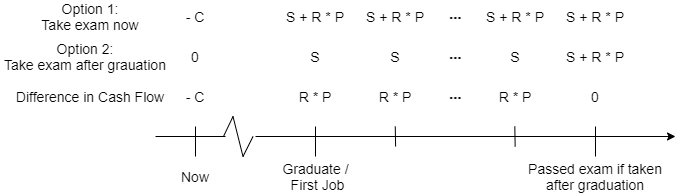

The diagram above was exported from draw.io. Its source (the exported page's mxGraphModel, read from the mxfile embedded in the PNG):
<mxGraphModel dx="1185" dy="718" grid="1" gridSize="10" guides="1" tooltips="1" connect="1" arrows="1" fold="1" page="1" pageScale="1" pageWidth="850" pageHeight="1100" math="0" shadow="0">
  <root>
    <mxCell id="0" />
    <mxCell id="1" parent="0" />
    <mxCell id="fv2mm21mm3sFguERZsS6-1" value="" style="endArrow=classic;html=1;" parent="1" edge="1">
      <mxGeometry width="50" height="50" relative="1" as="geometry">
        <mxPoint x="380" y="320" as="sourcePoint" />
        <mxPoint x="800" y="320" as="targetPoint" />
      </mxGeometry>
    </mxCell>
    <mxCell id="fv2mm21mm3sFguERZsS6-2" value="" style="endArrow=none;html=1;" parent="1" edge="1">
      <mxGeometry width="50" height="50" relative="1" as="geometry">
        <mxPoint x="320" y="340" as="sourcePoint" />
        <mxPoint x="320" y="310" as="targetPoint" />
      </mxGeometry>
    </mxCell>
    <mxCell id="fv2mm21mm3sFguERZsS6-3" value="" style="endArrow=none;html=1;" parent="1" edge="1">
      <mxGeometry width="50" height="50" relative="1" as="geometry">
        <mxPoint x="440" y="340" as="sourcePoint" />
        <mxPoint x="440" y="310" as="targetPoint" />
      </mxGeometry>
    </mxCell>
    <mxCell id="fv2mm21mm3sFguERZsS6-4" value="" style="endArrow=none;html=1;" parent="1" edge="1">
      <mxGeometry width="50" height="50" relative="1" as="geometry">
        <mxPoint x="720" y="340" as="sourcePoint" />
        <mxPoint x="720" y="310" as="targetPoint" />
      </mxGeometry>
    </mxCell>
    <mxCell id="fv2mm21mm3sFguERZsS6-5" value="&lt;font style=&quot;font-size: 14px&quot;&gt;Graduate /&lt;br&gt;&amp;nbsp;First Job&lt;/font&gt;" style="text;html=1;strokeColor=none;fillColor=none;align=center;verticalAlign=middle;whiteSpace=wrap;rounded=0;" parent="1" vertex="1">
      <mxGeometry x="377.5" y="350" width="125" height="20" as="geometry" />
    </mxCell>
    <mxCell id="fv2mm21mm3sFguERZsS6-6" value="&lt;font style=&quot;font-size: 14px&quot;&gt;Now&lt;/font&gt;" style="text;html=1;strokeColor=none;fillColor=none;align=center;verticalAlign=middle;whiteSpace=wrap;rounded=0;" parent="1" vertex="1">
      <mxGeometry x="300" y="350" width="40" height="20" as="geometry" />
    </mxCell>
    <mxCell id="fv2mm21mm3sFguERZsS6-7" value="&lt;font style=&quot;font-size: 14px&quot;&gt;Passed exam if taken after graduation&lt;/font&gt;" style="text;html=1;strokeColor=none;fillColor=none;align=center;verticalAlign=middle;whiteSpace=wrap;rounded=0;" parent="1" vertex="1">
      <mxGeometry x="640" y="350" width="160" height="20" as="geometry" />
    </mxCell>
    <mxCell id="fv2mm21mm3sFguERZsS6-9" value="&lt;font style=&quot;font-size: 14px&quot;&gt;Option 1:&lt;br&gt;Take exam now&lt;/font&gt;" style="text;html=1;strokeColor=none;fillColor=none;align=center;verticalAlign=middle;whiteSpace=wrap;rounded=0;" parent="1" vertex="1">
      <mxGeometry x="135" y="185" width="160" height="30" as="geometry" />
    </mxCell>
    <mxCell id="fv2mm21mm3sFguERZsS6-10" value="&lt;font style=&quot;font-size: 14px&quot;&gt;Option 2:&lt;br&gt;&lt;div&gt;&lt;span&gt;Take exam after grauation&lt;/span&gt;&lt;/div&gt;&lt;/font&gt;" style="text;html=1;strokeColor=none;fillColor=none;align=center;verticalAlign=middle;whiteSpace=wrap;rounded=0;" parent="1" vertex="1">
      <mxGeometry x="125" y="225" width="170" height="30" as="geometry" />
    </mxCell>
    <mxCell id="fv2mm21mm3sFguERZsS6-14" value="&lt;font style=&quot;font-size: 14px&quot;&gt;Difference in Cash Flow&lt;/font&gt;" style="text;html=1;strokeColor=none;fillColor=none;align=center;verticalAlign=middle;whiteSpace=wrap;rounded=0;" parent="1" vertex="1">
      <mxGeometry x="135" y="265" width="160" height="30" as="geometry" />
    </mxCell>
    <mxCell id="fv2mm21mm3sFguERZsS6-15" value="&lt;span style=&quot;font-size: 14px;&quot;&gt;R * P&lt;/span&gt;" style="text;html=1;strokeColor=none;fillColor=none;align=center;verticalAlign=middle;whiteSpace=wrap;rounded=0;fontSize=14;" parent="1" vertex="1">
      <mxGeometry x="420" y="270" width="40" height="20" as="geometry" />
    </mxCell>
    <mxCell id="fv2mm21mm3sFguERZsS6-17" value="&lt;span style=&quot;font-size: 14px;&quot;&gt;R * P&lt;/span&gt;" style="text;html=1;strokeColor=none;fillColor=none;align=center;verticalAlign=middle;whiteSpace=wrap;rounded=0;fontSize=14;" parent="1" vertex="1">
      <mxGeometry x="500" y="270" width="40" height="20" as="geometry" />
    </mxCell>
    <mxCell id="fv2mm21mm3sFguERZsS6-18" value="&lt;font style=&quot;font-size: 14px;&quot;&gt;0&lt;/font&gt;" style="text;html=1;strokeColor=none;fillColor=none;align=center;verticalAlign=middle;whiteSpace=wrap;rounded=0;fontSize=14;" parent="1" vertex="1">
      <mxGeometry x="700" y="270" width="40" height="20" as="geometry" />
    </mxCell>
    <mxCell id="fv2mm21mm3sFguERZsS6-19" value="&lt;span style=&quot;font-size: 14px;&quot;&gt;R * P&lt;/span&gt;" style="text;html=1;strokeColor=none;fillColor=none;align=center;verticalAlign=middle;whiteSpace=wrap;rounded=0;fontSize=14;" parent="1" vertex="1">
      <mxGeometry x="620" y="270" width="40" height="20" as="geometry" />
    </mxCell>
    <mxCell id="fv2mm21mm3sFguERZsS6-20" value="&lt;font style=&quot;font-size: 14px;&quot;&gt;&lt;b style=&quot;font-size: 14px;&quot;&gt;⋯&lt;/b&gt;&lt;/font&gt;" style="text;html=1;strokeColor=none;fillColor=none;align=center;verticalAlign=middle;whiteSpace=wrap;rounded=0;fontSize=14;" parent="1" vertex="1">
      <mxGeometry x="560" y="270" width="40" height="20" as="geometry" />
    </mxCell>
    <mxCell id="fv2mm21mm3sFguERZsS6-22" value="&lt;font style=&quot;font-size: 14px;&quot;&gt;S + R * P&lt;/font&gt;" style="text;html=1;strokeColor=none;fillColor=none;align=center;verticalAlign=middle;whiteSpace=wrap;rounded=0;fontSize=14;" parent="1" vertex="1">
      <mxGeometry x="410" y="190" width="60" height="20" as="geometry" />
    </mxCell>
    <mxCell id="fv2mm21mm3sFguERZsS6-27" value="&lt;font style=&quot;font-size: 14px;&quot;&gt;&lt;b style=&quot;font-size: 14px;&quot;&gt;⋯&lt;/b&gt;&lt;/font&gt;" style="text;html=1;strokeColor=none;fillColor=none;align=center;verticalAlign=middle;whiteSpace=wrap;rounded=0;fontSize=14;" parent="1" vertex="1">
      <mxGeometry x="560" y="230" width="40" height="20" as="geometry" />
    </mxCell>
    <mxCell id="fv2mm21mm3sFguERZsS6-28" value="&lt;font style=&quot;font-size: 14px;&quot;&gt;&lt;b style=&quot;font-size: 14px;&quot;&gt;⋯&lt;/b&gt;&lt;/font&gt;" style="text;html=1;strokeColor=none;fillColor=none;align=center;verticalAlign=middle;whiteSpace=wrap;rounded=0;fontSize=14;" parent="1" vertex="1">
      <mxGeometry x="560" y="190" width="40" height="20" as="geometry" />
    </mxCell>
    <mxCell id="fv2mm21mm3sFguERZsS6-31" value="&lt;font style=&quot;font-size: 14px;&quot;&gt;S&lt;/font&gt;" style="text;html=1;strokeColor=none;fillColor=none;align=center;verticalAlign=middle;whiteSpace=wrap;rounded=0;fontSize=14;" parent="1" vertex="1">
      <mxGeometry x="620" y="230" width="40" height="20" as="geometry" />
    </mxCell>
    <mxCell id="fv2mm21mm3sFguERZsS6-32" value="&lt;font style=&quot;font-size: 14px;&quot;&gt;S&lt;/font&gt;" style="text;html=1;strokeColor=none;fillColor=none;align=center;verticalAlign=middle;whiteSpace=wrap;rounded=0;fontSize=14;" parent="1" vertex="1">
      <mxGeometry x="500" y="230" width="40" height="20" as="geometry" />
    </mxCell>
    <mxCell id="fv2mm21mm3sFguERZsS6-34" value="&lt;font style=&quot;font-size: 14px;&quot;&gt;S&lt;/font&gt;" style="text;html=1;strokeColor=none;fillColor=none;align=center;verticalAlign=middle;whiteSpace=wrap;rounded=0;fontSize=14;" parent="1" vertex="1">
      <mxGeometry x="420" y="230" width="40" height="20" as="geometry" />
    </mxCell>
    <mxCell id="fv2mm21mm3sFguERZsS6-35" value="&lt;span style=&quot;font-size: 14px;&quot;&gt;- C&lt;/span&gt;" style="text;html=1;strokeColor=none;fillColor=none;align=center;verticalAlign=middle;whiteSpace=wrap;rounded=0;fontSize=14;" parent="1" vertex="1">
      <mxGeometry x="300" y="190" width="40" height="20" as="geometry" />
    </mxCell>
    <mxCell id="fv2mm21mm3sFguERZsS6-36" value="&lt;span style=&quot;font-size: 14px;&quot;&gt;0&lt;/span&gt;" style="text;html=1;strokeColor=none;fillColor=none;align=center;verticalAlign=middle;whiteSpace=wrap;rounded=0;fontSize=14;" parent="1" vertex="1">
      <mxGeometry x="300" y="230" width="40" height="20" as="geometry" />
    </mxCell>
    <mxCell id="fv2mm21mm3sFguERZsS6-37" value="&lt;span style=&quot;font-size: 14px;&quot;&gt;- C&lt;/span&gt;" style="text;html=1;strokeColor=none;fillColor=none;align=center;verticalAlign=middle;whiteSpace=wrap;rounded=0;fontSize=14;" parent="1" vertex="1">
      <mxGeometry x="300" y="270" width="40" height="20" as="geometry" />
    </mxCell>
    <mxCell id="fv2mm21mm3sFguERZsS6-38" value="" style="endArrow=none;html=1;" parent="1" edge="1">
      <mxGeometry width="50" height="50" relative="1" as="geometry">
        <mxPoint x="520.1" y="330" as="sourcePoint" />
        <mxPoint x="519.7599999999999" y="310" as="targetPoint" />
      </mxGeometry>
    </mxCell>
    <mxCell id="fv2mm21mm3sFguERZsS6-39" value="" style="endArrow=none;html=1;" parent="1" edge="1">
      <mxGeometry width="50" height="50" relative="1" as="geometry">
        <mxPoint x="639.6500000000001" y="330" as="sourcePoint" />
        <mxPoint x="639.31" y="310" as="targetPoint" />
      </mxGeometry>
    </mxCell>
    <mxCell id="fv2mm21mm3sFguERZsS6-40" value="" style="endArrow=none;html=1;" parent="1" edge="1">
      <mxGeometry width="50" height="50" relative="1" as="geometry">
        <mxPoint x="348" y="320" as="sourcePoint" />
        <mxPoint x="357.5" y="300" as="targetPoint" />
      </mxGeometry>
    </mxCell>
    <mxCell id="fv2mm21mm3sFguERZsS6-42" value="" style="endArrow=none;html=1;" parent="1" edge="1">
      <mxGeometry width="50" height="50" relative="1" as="geometry">
        <mxPoint x="367.5" y="340" as="sourcePoint" />
        <mxPoint x="357.5" y="300" as="targetPoint" />
      </mxGeometry>
    </mxCell>
    <mxCell id="fv2mm21mm3sFguERZsS6-43" value="" style="endArrow=none;html=1;" parent="1" edge="1">
      <mxGeometry width="50" height="50" relative="1" as="geometry">
        <mxPoint x="377.5" y="320" as="sourcePoint" />
        <mxPoint x="367.5" y="340" as="targetPoint" />
      </mxGeometry>
    </mxCell>
    <mxCell id="fv2mm21mm3sFguERZsS6-45" value="" style="endArrow=none;html=1;" parent="1" edge="1">
      <mxGeometry width="50" height="50" relative="1" as="geometry">
        <mxPoint x="280" y="320" as="sourcePoint" />
        <mxPoint x="350" y="320" as="targetPoint" />
      </mxGeometry>
    </mxCell>
    <mxCell id="9AEMgVnNLmZQJF6NKu21-2" value="&lt;font style=&quot;font-size: 14px;&quot;&gt;S + R * P&lt;/font&gt;" style="text;html=1;strokeColor=none;fillColor=none;align=center;verticalAlign=middle;whiteSpace=wrap;rounded=0;fontSize=14;" parent="1" vertex="1">
      <mxGeometry x="690" y="190" width="60" height="20" as="geometry" />
    </mxCell>
    <mxCell id="9AEMgVnNLmZQJF6NKu21-3" value="&lt;font style=&quot;font-size: 14px;&quot;&gt;S + R * P&lt;/font&gt;" style="text;html=1;strokeColor=none;fillColor=none;align=center;verticalAlign=middle;whiteSpace=wrap;rounded=0;fontSize=14;" parent="1" vertex="1">
      <mxGeometry x="490" y="190" width="60" height="20" as="geometry" />
    </mxCell>
    <mxCell id="9AEMgVnNLmZQJF6NKu21-4" value="&lt;font style=&quot;font-size: 14px;&quot;&gt;S + R * P&lt;/font&gt;" style="text;html=1;strokeColor=none;fillColor=none;align=center;verticalAlign=middle;whiteSpace=wrap;rounded=0;fontSize=14;" parent="1" vertex="1">
      <mxGeometry x="610" y="190" width="60" height="20" as="geometry" />
    </mxCell>
    <mxCell id="9AEMgVnNLmZQJF6NKu21-5" value="&lt;font style=&quot;font-size: 14px;&quot;&gt;S + R * P&lt;/font&gt;" style="text;html=1;strokeColor=none;fillColor=none;align=center;verticalAlign=middle;whiteSpace=wrap;rounded=0;fontSize=14;" parent="1" vertex="1">
      <mxGeometry x="690" y="230" width="60" height="20" as="geometry" />
    </mxCell>
  </root>
</mxGraphModel>